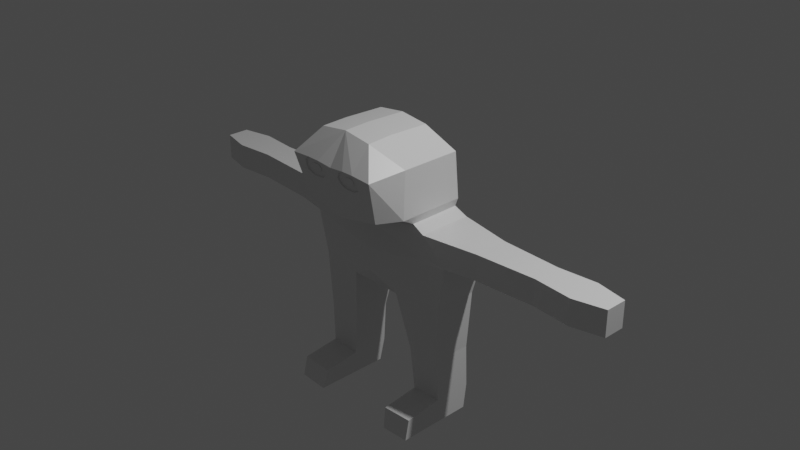 # Source: KatMirroredParented.blend  (saved by Blender 2.80.75; exported with 4.5.12 LTS)
import bpy
from mathutils import Matrix  # noqa: F401  (used for matrix-valued properties, if any)

bpy.ops.wm.read_factory_settings(use_empty=True)
scene = bpy.context.scene
scene.name = 'Scene'

# ---- collections
col_collection = bpy.data.collections.new('Collection'); scene.collection.children.link(col_collection)

# ---- materials (node trees are filled in below, after node groups)
mat_material = bpy.data.materials.new('Material')
mat_material.alpha_threshold = 0.0
mat_material.use_transparent_shadow = False
mat_material.line_color = (0.0, 0.0, 0.0, 1.0)

# ---- material node trees
mat_material.use_nodes = True; mat_material.node_tree.nodes.clear()
_N = mat_material.node_tree.nodes; _L = mat_material.node_tree.links
n0 = _N.new('ShaderNodeOutputMaterial'); n0.name = 'Material Output'; n0.location = (300, 300)
n1 = _N.new('ShaderNodeBsdfPrincipled'); n1.name = 'Principled BSDF'; n1.location = (10, 300)
n1.distribution = 'GGX'
n1.subsurface_method = 'BURLEY'
n1.inputs[2].default_value = 0.4
n1.inputs[3].default_value = 1.45
n1.inputs[27].default_value = (0.0, 0.0, 0.0, 1.0)
n1.inputs[28].default_value = 1.0
_L.new(n1.outputs[0], n0.inputs[0])
n0.is_active_output = True

# ---- world
world_world = bpy.data.worlds.new('World'); scene.world = world_world
world_world.use_nodes = True; world_world.node_tree.nodes.clear()
_N = world_world.node_tree.nodes; _L = world_world.node_tree.links
n0 = _N.new('ShaderNodeOutputWorld'); n0.name = 'World Output'; n0.location = (300, 300)
n1 = _N.new('ShaderNodeBackground'); n1.name = 'Background'; n1.location = (10, 300)
n1.inputs[0].default_value = (0.05088, 0.05088, 0.05088, 1.0)
_L.new(n1.outputs[0], n0.inputs[0])
n0.is_active_output = True
world_world.color = (0.05088, 0.05088, 0.05088)
world_world.use_sun_shadow = False
world_world.sun_shadow_jitter_overblur = 0.0

# ---- cameras
cam_camera = bpy.data.cameras.new('Camera')
cam_camera.clip_end = 100.0
cam_camera.ortho_scale = 7.314

# ---- lights
light_light = bpy.data.lights.new('Light', 'POINT')
light_light.transmission_factor = 0.0
light_light.energy = 1000.0
light_light.shadow_soft_size = 0.1
light_light.shadow_maximum_resolution = 0.006
light_light.use_absolute_resolution = True

# ---- meshes
me_cube = bpy.data.meshes.new('Cube')
me_cube.from_pydata([(2.259, 1.0, 0.6187), (1.007, 1.0, -2.03), (2.259, -1.0, 0.6187), (1.007, -1.0, -2.03), (3.084, 1.064, -0.363), (2.771, 0.8368, -1.967), (3.084, -0.8505, -0.363), (2.771, -0.7699, -1.967), (4.255, 0.6624, 0.5674), (4.255, -0.6413, 0.5674), (4.255, 0.6624, -0.363), (4.255, -0.6413, -0.363), (6.496, 0.5463, 0.5674), (6.496, -0.5041, 0.5674), (6.496, 0.5463, -0.363), (6.496, -0.5041, -0.363), (7.926, 0.6624, 0.5674), (7.926, -0.6413, 0.5674), (7.926, 0.6624, -0.363), (7.926, -0.6413, -0.363), (9.066, 0.4197, 0.5674), (9.066, -0.3775, 0.5674), (9.066, 0.4197, -0.363), (9.066, -0.3775, -0.363), (1.4, 0.7362, -4.158), (1.4, -0.6888, -4.158), (2.672, 0.7362, -4.095), (2.672, -0.6888, -4.095), (1.621, 0.6413, -6.631), (1.621, -0.6483, -6.631), (2.708, 0.6413, -6.567), (2.708, -0.6483, -6.567), (2.048, 0.6406, 2.975), (2.048, -1.579, 2.97), (2.695, -0.6264, -5.671), (2.695, 0.7784, -5.671), (1.058, 0.2618, 3.722), (1.058, -1.264, 3.76), (1.541, -0.6264, -5.735), (1.541, 0.7784, -5.735), (1.821, 0.9192, 0.8835), (1.821, -1.0, 0.8599), (1.98, 0.8736, 1.226), (1.98, -1.579, 1.206), (1.621, -2.165, -6.631), (2.708, -2.165, -6.567), (2.695, -2.007, -5.84), (1.541, -2.007, -5.904), (1.793, -2.858, 2.81), (1.077, -2.194, 3.718), (1.601, -2.43, 1.243), (1.046, -2.874, 2.86), (0.5888, -2.874, 2.856), (0.3701, -2.852, 2.725), (0.2844, -2.812, 2.528), (0.349, -2.775, 2.367), (0.5047, -2.749, 2.251), (0.7181, -2.739, 2.214), (0.9781, -2.742, 2.227), (1.216, -2.766, 2.337), (1.262, -2.808, 2.52), (1.234, -2.848, 2.716), (1.046, -2.821, 2.871), (0.5887, -2.821, 2.867), (0.3699, -2.799, 2.736), (0.2843, -2.759, 2.539), (0.3489, -2.722, 2.379), (0.5046, -2.696, 2.262), (0.718, -2.687, 2.225), (0.978, -2.689, 2.238), (1.216, -2.714, 2.348), (1.262, -2.755, 2.531), (1.234, -2.795, 2.727), (0.8871, -2.755, 2.669), (0.7002, -2.755, 2.667), (0.6108, -2.746, 2.613), (0.5758, -2.729, 2.533), (0.6022, -2.714, 2.467), (0.6658, -2.704, 2.42), (0.753, -2.7, 2.405), (0.8592, -2.701, 2.41), (0.9562, -2.711, 2.455), (0.9751, -2.728, 2.53), (0.9636, -2.744, 2.61), (0.8871, -2.777, 2.664), (0.7002, -2.777, 2.662), (0.6108, -2.768, 2.609), (0.5758, -2.752, 2.528), (0.6022, -2.737, 2.463), (0.6659, -2.726, 2.415), (0.753, -2.723, 2.4), (0.8592, -2.724, 2.405), (0.9563, -2.734, 2.45), (0.9752, -2.75, 2.525), (0.9637, -2.767, 2.605), (-2.259, 1.0, 0.6187), (-1.007, 1.0, -2.03), (-2.259, -1.0, 0.6187), (-1.007, -1.0, -2.03), (0.0, 1.0, 0.3037), (0.0, 0.7965, -2.314), (0.0, -1.16, 0.3037), (0.0, -0.6481, -2.314), (-3.084, 1.064, -0.363), (-2.771, 0.8368, -1.967), (0.0, -1.271, -1.431), (0.0, -1.327, -0.5369), (-3.084, -0.8505, -0.363), (-2.771, -0.7699, -1.967), (0.0, 1.0, -0.363), (0.0, 1.0, -1.224), (-4.255, 0.6624, 0.5674), (-4.255, -0.6413, 0.5674), (-4.255, 0.6624, -0.363), (-4.255, -0.6413, -0.363), (-6.496, 0.5463, 0.5674), (-6.496, -0.5041, 0.5674), (-6.496, 0.5463, -0.363), (-6.496, -0.5041, -0.363), (-7.926, 0.6624, 0.5674), (-7.926, -0.6413, 0.5674), (-7.926, 0.6624, -0.363), (-7.926, -0.6413, -0.363), (-9.066, 0.4197, 0.5674), (-9.066, -0.3775, 0.5674), (-9.066, 0.4197, -0.363), (-9.066, -0.3775, -0.363), (-1.4, 0.7362, -4.158), (-1.4, -0.6888, -4.158), (-2.672, 0.7362, -4.095), (-2.672, -0.6888, -4.095), (-1.621, 0.6413, -6.631), (-1.621, -0.6483, -6.631), (-2.708, 0.6413, -6.567), (-2.708, -0.6483, -6.567), (-2.048, 0.6406, 2.975), (-2.048, -1.579, 2.97), (0.0, 0.6428, 2.958), (0.0, -1.579, 2.953), (-2.695, -0.6264, -5.671), (-2.695, 0.7784, -5.671), (-1.058, 0.2618, 3.722), (-1.058, -1.264, 3.76), (0.0, 0.2429, 3.863), (0.0, -1.264, 3.903), (-1.541, -0.6264, -5.735), (-1.541, 0.7784, -5.735), (0.0, -0.9652, 0.5449), (0.0, 1.0, 0.5449), (-1.821, 0.9192, 0.8835), (-1.821, -1.0, 0.8599), (0.0, -1.0, 0.8875), (-1.98, 0.8736, 1.226), (0.0, 0.9156, 0.9109), (-1.98, -1.579, 1.206), (-1.621, -2.165, -6.631), (-2.708, -2.165, -6.567), (-2.695, -2.007, -5.84), (-1.541, -2.007, -5.904), (-1.793, -2.858, 2.81), (0.0, -2.858, 2.793), (-1.077, -2.194, 3.718), (0.0, -2.194, 3.866), (0.0, -2.43, 0.912), (-1.601, -2.43, 1.243), (-1.046, -2.874, 2.86), (-0.5888, -2.874, 2.856), (-0.3701, -2.852, 2.725), (-0.2844, -2.812, 2.528), (-0.349, -2.775, 2.367), (-0.5047, -2.749, 2.251), (-0.7181, -2.739, 2.214), (-0.9781, -2.742, 2.227), (-1.216, -2.766, 2.337), (-1.262, -2.808, 2.52), (-1.234, -2.848, 2.716), (-1.046, -2.821, 2.871), (-0.5887, -2.821, 2.867), (-0.3699, -2.799, 2.736), (-0.2843, -2.759, 2.539), (-0.3489, -2.722, 2.379), (-0.5046, -2.696, 2.262), (-0.718, -2.687, 2.225), (-0.978, -2.689, 2.238), (-1.216, -2.714, 2.348), (-1.262, -2.755, 2.531), (-1.234, -2.795, 2.727), (-0.8871, -2.755, 2.669), (-0.7002, -2.755, 2.667), (-0.6108, -2.746, 2.613), (-0.5758, -2.729, 2.533), (-0.6022, -2.714, 2.467), (-0.6658, -2.704, 2.42), (-0.753, -2.7, 2.405), (-0.8592, -2.701, 2.41), (-0.9562, -2.711, 2.455), (-0.9751, -2.728, 2.53), (-0.9636, -2.744, 2.61), (-0.8871, -2.777, 2.664), (-0.7002, -2.777, 2.662), (-0.6108, -2.768, 2.609), (-0.5758, -2.752, 2.528), (-0.6022, -2.737, 2.463), (-0.6659, -2.726, 2.415), (-0.753, -2.723, 2.4), (-0.8592, -2.724, 2.405), (-0.9563, -2.734, 2.45), (-0.9752, -2.75, 2.525), (-0.9637, -2.767, 2.605)], [], [(6, 2, 101, 106), (100, 1, 3, 102), (0, 2, 9, 8), (109, 99, 0, 4), (100, 110, 5, 1), (110, 109, 4, 5), (7, 3, 25, 27), (5, 4, 6, 7), (3, 7, 105, 102), (7, 6, 106, 105), (11, 10, 14, 15), (2, 6, 11, 9), (4, 0, 8, 10), (6, 4, 10, 11), (13, 15, 19, 17), (10, 8, 12, 14), (9, 11, 15, 13), (8, 9, 13, 12), (19, 18, 22, 23), (12, 13, 17, 16), (15, 14, 18, 19), (14, 12, 16, 18), (22, 20, 21, 23), (18, 16, 20, 22), (17, 19, 23, 21), (16, 17, 21, 20), (38, 39, 28, 29), (1, 5, 26, 24), (3, 1, 24, 25), (5, 7, 27, 26), (28, 30, 31, 29), (39, 35, 30, 28), (35, 34, 31, 30), (31, 34, 46, 45), (27, 25, 38, 34), (43, 42, 32, 33), (26, 27, 34, 35), (42, 153, 137, 32), (37, 144, 162, 49), (36, 143, 144, 37), (43, 33, 48, 50), (32, 137, 143, 36), (33, 32, 36, 37), (101, 2, 41, 147), (0, 99, 148, 40), (2, 0, 40, 41), (147, 41, 43, 151), (40, 148, 153, 42), (41, 40, 42, 43), (24, 26, 35, 39), (25, 24, 39, 38), (46, 47, 44, 45), (34, 38, 47, 46), (29, 31, 45, 44), (38, 29, 44, 47), (163, 50, 48, 51, 61, 60, 59, 58, 57, 56, 55, 54, 53, 52, 160), (160, 52, 51, 48, 49, 162), (33, 37, 49, 48), (151, 43, 50, 163), (63, 64, 75, 74), (53, 54, 65, 64), (60, 61, 72, 71), (57, 58, 69, 68), (54, 55, 66, 65), (61, 51, 62, 72), (51, 52, 63, 62), (58, 59, 70, 69), (55, 56, 67, 66), (52, 53, 64, 63), (59, 60, 71, 70), (56, 57, 68, 67), (76, 77, 88, 87), (70, 71, 82, 81), (67, 68, 79, 78), (64, 65, 76, 75), (71, 72, 83, 82), (68, 69, 80, 79), (65, 66, 77, 76), (72, 62, 73, 83), (62, 63, 74, 73), (69, 70, 81, 80), (66, 67, 78, 77), (85, 86, 87, 88, 89, 90, 91, 92, 93, 94, 84), (83, 73, 84, 94), (73, 74, 85, 84), (80, 81, 92, 91), (77, 78, 89, 88), (74, 75, 86, 85), (81, 82, 93, 92), (78, 79, 90, 89), (75, 76, 87, 86), (82, 83, 94, 93), (79, 80, 91, 90), (153, 137, 138, 151), (107, 106, 101, 97), (106, 109, 99, 101), (100, 102, 98, 96), (95, 111, 112, 97), (109, 103, 95, 99), (100, 96, 104, 110), (110, 104, 103, 109), (108, 130, 128, 98), (104, 108, 107, 103), (102, 100, 110, 105), (105, 110, 109, 106), (98, 102, 105, 108), (108, 105, 106, 107), (114, 118, 117, 113), (97, 112, 114, 107), (103, 113, 111, 95), (107, 114, 113, 103), (116, 120, 122, 118), (113, 117, 115, 111), (112, 116, 118, 114), (111, 115, 116, 112), (122, 126, 125, 121), (115, 119, 120, 116), (118, 122, 121, 117), (117, 121, 119, 115), (125, 126, 124, 123), (121, 125, 123, 119), (120, 124, 126, 122), (119, 123, 124, 120), (145, 132, 131, 146), (96, 127, 129, 104), (98, 128, 127, 96), (104, 129, 130, 108), (131, 132, 134, 133), (146, 131, 133, 140), (140, 133, 134, 139), (134, 156, 157, 139), (130, 139, 145, 128), (154, 136, 135, 152), (129, 140, 139, 130), (152, 135, 137, 153), (142, 161, 162, 144), (141, 142, 144, 143), (137, 143, 144, 138), (154, 164, 159, 136), (135, 141, 143, 137), (136, 142, 141, 135), (101, 147, 150, 97), (95, 149, 148, 99), (97, 150, 149, 95), (99, 148, 147, 101), (147, 151, 154, 150), (149, 152, 153, 148), (150, 154, 152, 149), (148, 153, 151, 147), (127, 146, 140, 129), (128, 145, 146, 127), (157, 156, 155, 158), (139, 157, 158, 145), (132, 155, 156, 134), (145, 158, 155, 132), (163, 160, 166, 167, 168, 169, 170, 171, 172, 173, 174, 175, 165, 159, 164), (160, 162, 161, 159, 165, 166), (136, 159, 161, 142), (144, 162, 160, 138), (138, 160, 163, 151), (151, 163, 164, 154), (177, 188, 189, 178), (167, 178, 179, 168), (174, 185, 186, 175), (171, 182, 183, 172), (168, 179, 180, 169), (175, 186, 176, 165), (165, 176, 177, 166), (172, 183, 184, 173), (169, 180, 181, 170), (166, 177, 178, 167), (173, 184, 185, 174), (170, 181, 182, 171), (190, 201, 202, 191), (184, 195, 196, 185), (181, 192, 193, 182), (178, 189, 190, 179), (185, 196, 197, 186), (182, 193, 194, 183), (179, 190, 191, 180), (186, 197, 187, 176), (176, 187, 188, 177), (183, 194, 195, 184), (180, 191, 192, 181), (199, 198, 208, 207, 206, 205, 204, 203, 202, 201, 200), (197, 208, 198, 187), (187, 198, 199, 188), (194, 205, 206, 195), (191, 202, 203, 192), (188, 199, 200, 189), (195, 206, 207, 196), (192, 203, 204, 193), (189, 200, 201, 190), (196, 207, 208, 197), (193, 204, 205, 194)])
_uv = me_cube.uv_layers.new(name='UVMap')
_uv.uv.foreach_set('vector', [0.5417, 0.25, 0.625, 0.25, 0.625, 0.5, 0.5417, 0.5, 0.375, 0.75, 0.625, 0.75, 0.625, 1.0, 0.375, 1.0, 0.375, 0.0, 0.375, 0.25, 0.375, 0.25, 0.375, 0.0, 0.7917, 0.5, 0.875, 0.5, 0.875, 0.75, 0.7917, 0.75, 0.625, 0.5, 0.7083, 0.5, 0.7083, 0.75, 0.625, 0.75, 0.7083, 0.5, 0.7917, 0.5, 0.7917, 0.75, 0.7083, 0.75, 0.4583, 0.25, 0.375, 0.25, 0.375, 0.25, 0.4583, 0.25, 0.2083, 0.5, 0.2917, 0.5, 0.2917, 0.75, 0.2083, 0.75, 0.375, 0.25, 0.4583, 0.25, 0.4583, 0.5, 0.375, 0.5, 0.4583, 0.25, 0.5417, 0.25, 0.5417, 0.5, 0.4583, 0.5, 0.2917, 0.75, 0.2917, 0.5, 0.2917, 0.5, 0.2917, 0.75, 0.625, 0.25, 0.5417, 0.25, 0.5417, 0.25, 0.625, 0.25, 0.7917, 0.75, 0.875, 0.75, 0.875, 0.75, 0.7917, 0.75, 0.2917, 0.75, 0.2917, 0.5, 0.2917, 0.5, 0.2917, 0.75, 0.625, 0.25, 0.5417, 0.25, 0.5417, 0.25, 0.625, 0.25, 0.7917, 0.75, 0.875, 0.75, 0.875, 0.75, 0.7917, 0.75, 0.625, 0.25, 0.5417, 0.25, 0.5417, 0.25, 0.625, 0.25, 0.375, 0.0, 0.375, 0.25, 0.375, 0.25, 0.375, 0.0, 0.2917, 0.75, 0.2917, 0.5, 0.2917, 0.5, 0.2917, 0.75, 0.375, 0.0, 0.375, 0.25, 0.375, 0.25, 0.375, 0.0, 0.2917, 0.75, 0.2917, 0.5, 0.2917, 0.5, 0.2917, 0.75, 0.7917, 0.75, 0.875, 0.75, 0.875, 0.75, 0.7917, 0.75, 0.2917, 0.5, 0.375, 0.5, 0.375, 0.75, 0.2917, 0.75, 0.7917, 0.75, 0.875, 0.75, 0.875, 0.75, 0.7917, 0.75, 0.625, 0.25, 0.5417, 0.25, 0.5417, 0.25, 0.625, 0.25, 0.375, 0.0, 0.375, 0.25, 0.375, 0.25, 0.375, 0.0, 0.625, 1.0, 0.625, 0.75, 0.625, 0.75, 0.625, 1.0, 0.625, 0.75, 0.7083, 0.75, 0.7083, 0.75, 0.625, 0.75, 0.625, 1.0, 0.625, 0.75, 0.625, 0.75, 0.625, 1.0, 0.2083, 0.5, 0.2083, 0.75, 0.2083, 0.75, 0.2083, 0.5, 0.125, 0.5, 0.2083, 0.5, 0.2083, 0.75, 0.125, 0.75, 0.625, 0.75, 0.7083, 0.75, 0.7083, 0.75, 0.625, 0.75, 0.2083, 0.5, 0.2083, 0.75, 0.2083, 0.75, 0.2083, 0.5, 0.2083, 0.75, 0.2083, 0.75, 0.2083, 0.75, 0.2083, 0.75, 0.4583, 0.25, 0.375, 0.25, 0.375, 0.25, 0.4583, 0.25, 0.375, 0.25, 0.375, 0.0, 0.375, 0.0, 0.375, 0.25, 0.2083, 0.5, 0.2083, 0.75, 0.2083, 0.75, 0.2083, 0.5, 0.875, 0.75, 0.875, 0.5, 0.875, 0.5, 0.875, 0.75, 0.375, 0.25, 0.625, 0.25, 0.625, 0.25, 0.375, 0.25, 0.375, 0.0, 0.625, 0.0, 0.625, 0.25, 0.375, 0.25, 0.375, 0.25, 0.375, 0.25, 0.375, 0.25, 0.375, 0.25, 0.875, 0.75, 0.875, 0.5, 0.875, 0.5, 0.875, 0.75, 0.375, 0.25, 0.375, 0.0, 0.375, 0.0, 0.375, 0.25, 0.625, 0.5, 0.625, 0.25, 0.625, 0.25, 0.625, 0.5, 0.875, 0.75, 0.875, 0.5, 0.875, 0.5, 0.875, 0.75, 0.375, 0.25, 0.375, 0.0, 0.375, 0.0, 0.375, 0.25, 0.625, 0.5, 0.625, 0.25, 0.625, 0.25, 0.625, 0.5, 0.875, 0.75, 0.875, 0.5, 0.875, 0.5, 0.875, 0.75, 0.375, 0.25, 0.375, 0.0, 0.375, 0.0, 0.375, 0.25, 0.625, 0.75, 0.7083, 0.75, 0.7083, 0.75, 0.625, 0.75, 0.625, 1.0, 0.625, 0.75, 0.625, 0.75, 0.625, 1.0, 0.4583, 0.25, 0.375, 0.25, 0.375, 0.25, 0.4583, 0.25, 0.4583, 0.25, 0.375, 0.25, 0.375, 0.25, 0.4583, 0.25, 0.125, 0.75, 0.2083, 0.75, 0.2083, 0.75, 0.125, 0.75, 0.625, 1.0, 0.625, 1.0, 0.625, 1.0, 0.625, 1.0, 0.625, 0.5, 0.625, 0.25, 0.625, 0.25, 0.625, 0.3716, 0.625, 0.3505, 0.625, 0.346, 0.625, 0.3497, 0.625, 0.3752, 0.625, 0.404, 0.625, 0.4278, 0.625, 0.4454, 0.625, 0.453, 0.625, 0.4443, 0.625, 0.4211, 0.625, 0.5, 0.625, 0.5, 0.625, 0.4211, 0.625, 0.3716, 0.625, 0.25, 0.625, 0.25, 0.625, 0.5, 0.375, 0.25, 0.375, 0.25, 0.375, 0.25, 0.375, 0.25, 0.625, 0.5, 0.625, 0.25, 0.625, 0.25, 0.625, 0.5, 0.625, 0.4211, 0.625, 0.4443, 0.625, 0.4443, 0.625, 0.4211, 0.625, 0.4443, 0.625, 0.453, 0.625, 0.453, 0.625, 0.4443, 0.625, 0.346, 0.625, 0.3505, 0.625, 0.3505, 0.625, 0.346, 0.625, 0.404, 0.625, 0.3752, 0.625, 0.3752, 0.625, 0.404, 0.625, 0.453, 0.625, 0.4454, 0.625, 0.4454, 0.625, 0.453, 0.625, 0.3505, 0.625, 0.3716, 0.625, 0.3716, 0.625, 0.3505, 0.625, 0.3716, 0.625, 0.4211, 0.625, 0.4211, 0.625, 0.3716, 0.625, 0.3752, 0.625, 0.3497, 0.625, 0.3497, 0.625, 0.3752, 0.625, 0.4454, 0.625, 0.4278, 0.625, 0.4278, 0.625, 0.4454, 0.625, 0.4211, 0.625, 0.4443, 0.625, 0.4443, 0.625, 0.4211, 0.625, 0.3497, 0.625, 0.346, 0.625, 0.346, 0.625, 0.3497, 0.625, 0.4278, 0.625, 0.404, 0.625, 0.404, 0.625, 0.4278, 0.625, 0.453, 0.625, 0.4454, 0.625, 0.4454, 0.625, 0.453, 0.625, 0.3497, 0.625, 0.346, 0.625, 0.346, 0.625, 0.3497, 0.625, 0.4278, 0.625, 0.404, 0.625, 0.404, 0.625, 0.4278, 0.625, 0.4443, 0.625, 0.453, 0.625, 0.453, 0.625, 0.4443, 0.625, 0.346, 0.625, 0.3505, 0.625, 0.3505, 0.625, 0.346, 0.625, 0.404, 0.625, 0.3752, 0.625, 0.3752, 0.625, 0.404, 0.625, 0.453, 0.625, 0.4454, 0.625, 0.4454, 0.625, 0.453, 0.625, 0.3505, 0.625, 0.3716, 0.625, 0.3716, 0.625, 0.3505, 0.625, 0.3716, 0.625, 0.4211, 0.625, 0.4211, 0.625, 0.3716, 0.625, 0.3752, 0.625, 0.3497, 0.625, 0.3497, 0.625, 0.3752, 0.625, 0.4454, 0.625, 0.4278, 0.625, 0.4278, 0.625, 0.4454, 0.625, 0.4211, 0.625, 0.4443, 0.625, 0.453, 0.625, 0.4454, 0.625, 0.4278, 0.625, 0.404, 0.625, 0.3752, 0.625, 0.3497, 0.625, 0.346, 0.625, 0.3505, 0.625, 0.3716, 0.625, 0.3505, 0.625, 0.3716, 0.625, 0.3716, 0.625, 0.3505, 0.625, 0.3716, 0.625, 0.4211, 0.625, 0.4211, 0.625, 0.3716, 0.625, 0.3752, 0.625, 0.3497, 0.625, 0.3497, 0.625, 0.3752, 0.625, 0.4454, 0.625, 0.4278, 0.625, 0.4278, 0.625, 0.4454, 0.625, 0.4211, 0.625, 0.4443, 0.625, 0.4443, 0.625, 0.4211, 0.625, 0.3497, 0.625, 0.346, 0.625, 0.346, 0.625, 0.3497, 0.625, 0.4278, 0.625, 0.404, 0.625, 0.404, 0.625, 0.4278, 0.625, 0.4443, 0.625, 0.453, 0.625, 0.453, 0.625, 0.4443, 0.625, 0.346, 0.625, 0.3505, 0.625, 0.3505, 0.625, 0.346, 0.625, 0.404, 0.625, 0.3752, 0.625, 0.3752, 0.625, 0.404, 0.625, 0.75, 0.625, 0.75, 0.625, 0.5, 0.625, 0.5, 0.5417, 0.25, 0.5417, 0.5, 0.625, 0.5, 0.625, 0.25, 0.5417, 0.5, 0.5417, 0.75, 0.625, 0.75, 0.625, 0.5, 0.375, 0.75, 0.375, 1.0, 0.625, 1.0, 0.625, 0.75, 0.375, 0.0, 0.375, 0.0, 0.375, 0.25, 0.375, 0.25, 0.7917, 0.5, 0.7917, 0.75, 0.875, 0.75, 0.875, 0.5, 0.625, 0.5, 0.625, 0.75, 0.7083, 0.75, 0.7083, 0.5, 0.7083, 0.5, 0.7083, 0.75, 0.7917, 0.75, 0.7917, 0.5, 0.4583, 0.25, 0.4583, 0.25, 0.375, 0.25, 0.375, 0.25, 0.2083, 0.5, 0.2083, 0.75, 0.2917, 0.75, 0.2917, 0.5, 0.375, 0.5, 0.375, 0.75, 0.4583, 0.75, 0.4583, 0.5, 0.4583, 0.5, 0.4583, 0.75, 0.5417, 0.75, 0.5417, 0.5, 0.375, 0.25, 0.375, 0.5, 0.4583, 0.5, 0.4583, 0.25, 0.4583, 0.25, 0.4583, 0.5, 0.5417, 0.5, 0.5417, 0.25, 0.2917, 0.75, 0.2917, 0.75, 0.2917, 0.5, 0.2917, 0.5, 0.625, 0.25, 0.625, 0.25, 0.5417, 0.25, 0.5417, 0.25, 0.7917, 0.75, 0.7917, 0.75, 0.875, 0.75, 0.875, 0.75, 0.2917, 0.75, 0.2917, 0.75, 0.2917, 0.5, 0.2917, 0.5, 0.625, 0.25, 0.625, 0.25, 0.5417, 0.25, 0.5417, 0.25, 0.7917, 0.75, 0.7917, 0.75, 0.875, 0.75, 0.875, 0.75, 0.625, 0.25, 0.625, 0.25, 0.5417, 0.25, 0.5417, 0.25, 0.375, 0.0, 0.375, 0.0, 0.375, 0.25, 0.375, 0.25, 0.2917, 0.75, 0.2917, 0.75, 0.2917, 0.5, 0.2917, 0.5, 0.375, 0.0, 0.375, 0.0, 0.375, 0.25, 0.375, 0.25, 0.2917, 0.75, 0.2917, 0.75, 0.2917, 0.5, 0.2917, 0.5, 0.7917, 0.75, 0.7917, 0.75, 0.875, 0.75, 0.875, 0.75, 0.2917, 0.5, 0.2917, 0.75, 0.375, 0.75, 0.375, 0.5, 0.7917, 0.75, 0.7917, 0.75, 0.875, 0.75, 0.875, 0.75, 0.625, 0.25, 0.625, 0.25, 0.5417, 0.25, 0.5417, 0.25, 0.375, 0.0, 0.375, 0.0, 0.375, 0.25, 0.375, 0.25, 0.625, 1.0, 0.625, 1.0, 0.625, 0.75, 0.625, 0.75, 0.625, 0.75, 0.625, 0.75, 0.7083, 0.75, 0.7083, 0.75, 0.625, 1.0, 0.625, 1.0, 0.625, 0.75, 0.625, 0.75, 0.2083, 0.5, 0.2083, 0.5, 0.2083, 0.75, 0.2083, 0.75, 0.125, 0.5, 0.125, 0.75, 0.2083, 0.75, 0.2083, 0.5, 0.625, 0.75, 0.625, 0.75, 0.7083, 0.75, 0.7083, 0.75, 0.2083, 0.5, 0.2083, 0.5, 0.2083, 0.75, 0.2083, 0.75, 0.2083, 0.75, 0.2083, 0.75, 0.2083, 0.75, 0.2083, 0.75, 0.4583, 0.25, 0.4583, 0.25, 0.375, 0.25, 0.375, 0.25, 0.375, 0.25, 0.375, 0.25, 0.375, 0.0, 0.375, 0.0, 0.2083, 0.5, 0.2083, 0.5, 0.2083, 0.75, 0.2083, 0.75, 0.875, 0.75, 0.875, 0.75, 0.875, 0.5, 0.875, 0.5, 0.375, 0.25, 0.375, 0.25, 0.625, 0.25, 0.625, 0.25, 0.375, 0.0, 0.375, 0.25, 0.625, 0.25, 0.625, 0.0, 0.625, 0.75, 0.625, 0.75, 0.625, 0.5, 0.625, 0.5, 0.375, 0.25, 0.375, 0.25, 0.375, 0.25, 0.375, 0.25, 0.875, 0.75, 0.875, 0.75, 0.875, 0.5, 0.875, 0.5, 0.375, 0.25, 0.375, 0.25, 0.375, 0.0, 0.375, 0.0, 0.625, 0.5, 0.625, 0.5, 0.625, 0.25, 0.625, 0.25, 0.875, 0.75, 0.875, 0.75, 0.875, 0.5, 0.875, 0.5, 0.375, 0.25, 0.375, 0.25, 0.375, 0.0, 0.375, 0.0, 0.625, 0.75, 0.625, 0.75, 0.625, 0.5, 0.625, 0.5, 0.625, 0.5, 0.625, 0.5, 0.625, 0.25, 0.625, 0.25, 0.875, 0.75, 0.875, 0.75, 0.875, 0.5, 0.875, 0.5, 0.375, 0.25, 0.375, 0.25, 0.375, 0.0, 0.375, 0.0, 0.625, 0.75, 0.625, 0.75, 0.625, 0.5, 0.625, 0.5, 0.625, 0.75, 0.625, 0.75, 0.7083, 0.75, 0.7083, 0.75, 0.625, 1.0, 0.625, 1.0, 0.625, 0.75, 0.625, 0.75, 0.4583, 0.25, 0.4583, 0.25, 0.375, 0.25, 0.375, 0.25, 0.4583, 0.25, 0.4583, 0.25, 0.375, 0.25, 0.375, 0.25, 0.125, 0.75, 0.125, 0.75, 0.2083, 0.75, 0.2083, 0.75, 0.625, 1.0, 0.625, 1.0, 0.625, 1.0, 0.625, 1.0, 0.625, 0.5, 0.625, 0.5, 0.625, 0.4211, 0.625, 0.4443, 0.625, 0.453, 0.625, 0.4454, 0.625, 0.4278, 0.625, 0.404, 0.625, 0.3752, 0.625, 0.3497, 0.625, 0.346, 0.625, 0.3505, 0.625, 0.3716, 0.625, 0.25, 0.625, 0.25, 0.625, 0.5, 0.625, 0.5, 0.625, 0.25, 0.625, 0.25, 0.625, 0.3716, 0.625, 0.4211, 0.375, 0.25, 0.375, 0.25, 0.375, 0.25, 0.375, 0.25, 0.625, 0.5, 0.625, 0.5, 0.625, 0.5, 0.625, 0.5, 0.625, 0.5, 0.625, 0.5, 0.625, 0.5, 0.625, 0.5, 0.625, 0.5, 0.625, 0.5, 0.625, 0.25, 0.625, 0.25, 0.625, 0.4211, 0.625, 0.4211, 0.625, 0.4443, 0.625, 0.4443, 0.625, 0.4443, 0.625, 0.4443, 0.625, 0.453, 0.625, 0.453, 0.625, 0.346, 0.625, 0.346, 0.625, 0.3505, 0.625, 0.3505, 0.625, 0.404, 0.625, 0.404, 0.625, 0.3752, 0.625, 0.3752, 0.625, 0.453, 0.625, 0.453, 0.625, 0.4454, 0.625, 0.4454, 0.625, 0.3505, 0.625, 0.3505, 0.625, 0.3716, 0.625, 0.3716, 0.625, 0.3716, 0.625, 0.3716, 0.625, 0.4211, 0.625, 0.4211, 0.625, 0.3752, 0.625, 0.3752, 0.625, 0.3497, 0.625, 0.3497, 0.625, 0.4454, 0.625, 0.4454, 0.625, 0.4278, 0.625, 0.4278, 0.625, 0.4211, 0.625, 0.4211, 0.625, 0.4443, 0.625, 0.4443, 0.625, 0.3497, 0.625, 0.3497, 0.625, 0.346, 0.625, 0.346, 0.625, 0.4278, 0.625, 0.4278, 0.625, 0.404, 0.625, 0.404, 0.625, 0.453, 0.625, 0.453, 0.625, 0.4454, 0.625, 0.4454, 0.625, 0.3497, 0.625, 0.3497, 0.625, 0.346, 0.625, 0.346, 0.625, 0.4278, 0.625, 0.4278, 0.625, 0.404, 0.625, 0.404, 0.625, 0.4443, 0.625, 0.4443, 0.625, 0.453, 0.625, 0.453, 0.625, 0.346, 0.625, 0.346, 0.625, 0.3505, 0.625, 0.3505, 0.625, 0.404, 0.625, 0.404, 0.625, 0.3752, 0.625, 0.3752, 0.625, 0.453, 0.625, 0.453, 0.625, 0.4454, 0.625, 0.4454, 0.625, 0.3505, 0.625, 0.3505, 0.625, 0.3716, 0.625, 0.3716, 0.625, 0.3716, 0.625, 0.3716, 0.625, 0.4211, 0.625, 0.4211, 0.625, 0.3752, 0.625, 0.3752, 0.625, 0.3497, 0.625, 0.3497, 0.625, 0.4454, 0.625, 0.4454, 0.625, 0.4278, 0.625, 0.4278, 0.625, 0.4211, 0.625, 0.3716, 0.625, 0.3505, 0.625, 0.346, 0.625, 0.3497, 0.625, 0.3752, 0.625, 0.404, 0.625, 0.4278, 0.625, 0.4454, 0.625, 0.453, 0.625, 0.4443, 0.625, 0.3505, 0.625, 0.3505, 0.625, 0.3716, 0.625, 0.3716, 0.625, 0.3716, 0.625, 0.3716, 0.625, 0.4211, 0.625, 0.4211, 0.625, 0.3752, 0.625, 0.3752, 0.625, 0.3497, 0.625, 0.3497, 0.625, 0.4454, 0.625, 0.4454, 0.625, 0.4278, 0.625, 0.4278, 0.625, 0.4211, 0.625, 0.4211, 0.625, 0.4443, 0.625, 0.4443, 0.625, 0.3497, 0.625, 0.3497, 0.625, 0.346, 0.625, 0.346, 0.625, 0.4278, 0.625, 0.4278, 0.625, 0.404, 0.625, 0.404, 0.625, 0.4443, 0.625, 0.4443, 0.625, 0.453, 0.625, 0.453, 0.625, 0.346, 0.625, 0.346, 0.625, 0.3505, 0.625, 0.3505, 0.625, 0.404, 0.625, 0.404, 0.625, 0.3752, 0.625, 0.3752])
me_cube.materials.append(mat_material)
me_cube.use_remesh_preserve_volume = False
me_cube.use_remesh_preserve_attributes = False
me_cube.use_mirror_vertex_groups = False
me_cube.update()
arm_armature = bpy.data.armatures.new('Armature')  # bones are not reproduced

# ---- objects
ob_cube = bpy.data.objects.new('Cube', me_cube)
ob_light = bpy.data.objects.new('Light', light_light)
ob_camera = bpy.data.objects.new('Camera', cam_camera)
ob_empty = bpy.data.objects.new('Empty', None)
ob_armature = bpy.data.objects.new('Armature', arm_armature)

# ---- transforms, parenting, visibility, modifiers, constraints
ob_cube.parent = ob_armature
ob_cube.matrix_parent_inverse = Matrix(((1.529, -0.0, 0.0, 0.02787), (-0.0, 1.529, -0.0, -1.367e-07), (0.0, -0.0, 1.529, 1.017), (-0.0, 0.0, -0.0, 1.0)))
ob_cube.location = (-0.03, 0.0, -0.03)
ob_cube.scale = (0.3, 0.3, 0.3)
ob_cube.lock_rotations_4d = False
ob_cube.empty_display_type = 'ARROWS'
ob_cube.lineart.crease_threshold = 0.0
_vg = ob_cube.vertex_groups.new(name='Bone')
for _i, _w in zip([1, 3, 96, 98, 100, 102, 105, 110], [0.06688, 0.07336, 0.06809, 0.07413, 0.7098, 0.7547, 0.08848, 0.05359]): _vg.add([_i], _w, 'REPLACE')
_vg = ob_cube.vertex_groups.new(name='Bone.011')
for _i, _w in zip([3, 98, 99, 101, 105, 106, 109, 110, 147, 148], [0.0002101, 0.0003889, 0.1871, 0.1396, 0.1472, 0.6017, 0.6633, 0.1096, 0.06547, 0.09998]): _vg.add([_i], _w, 'REPLACE')
_vg = ob_cube.vertex_groups.new(name='Bone.001')
for _i, _w in zip([2, 32, 40, 41, 42, 43, 97, 99, 101, 105, 106, 109, 135, 137, 147, 148, 149, 150, 151, 152, 153, 154, 163], [0.02017, 0.01531, 0.09625, 0.08144, 0.09694, 0.0166, 0.02134, 0.5955, 0.6041, 0.01595, 0.1347, 0.1151, 0.01689, 0.0489, 0.5275, 0.6272, 0.09703, 0.08223, 0.1704, 0.09769, 0.4858, 0.01839, 0.01986]): _vg.add([_i], _w, 'REPLACE')
_vg = ob_cube.vertex_groups.new(name='Bone.002')
for _i, _w in zip([0, 2, 32, 33, 36, 37, 40, 41, 42, 43, 48, 49, 50, 51, 52, 53, 54, 55, 56, 57, 58, 59, 60, 61, 62, 63, 64, 65, 66, 67, 68, 69, 70, 71, 72, 73, 74, 75, 76, 77, 78, 79, 80, 81, 82, 83, 84, 85, 86, 87, 88, 89, 90, 91, 92, 93, 94, 95, 97, 99, 101, 106, 135, 136, 137, 138, 141, 142, 143, 144, 147, 148, 149, 150, 151, 152, 153, 154, 159, 160, 161, 162, 163, 164, 165, 166, 167, 168, 169, 170, 171, 172, 173, 174, 175, 176, 177, 178, 179, 180, 181, 182, 183, 184, 185, 186, 187, 188, 189, 190, 191, 192, 193, 194, 195, 196, 197, 198, 199, 200, 201, 202, 203, 204, 205, 206, 207, 208], [0.05032, 0.1007, 0.7923, 0.9031, 0.9135, 0.9711, 0.1537, 0.2803, 0.2769, 0.64, 0.9341, 0.9753, 0.8224, 0.9583, 0.9669, 0.9664, 0.9612, 0.9545, 0.9469, 0.9405, 0.9344, 0.9322, 0.9384, 0.9472, 0.9571, 0.9655, 0.9651, 0.9606, 0.955, 0.9484, 0.9427, 0.937, 0.9348, 0.9401, 0.9476, 0.9546, 0.958, 0.9579, 0.956, 0.9535, 0.9508, 0.9487, 0.9467, 0.9461, 0.9482, 0.9511, 0.9541, 0.9572, 0.9572, 0.9556, 0.9536, 0.9513, 0.9494, 0.9475, 0.947, 0.9488, 0.9513, 0.05104, 0.1013, 0.1155, 0.1534, 0.01965, 0.7885, 0.8991, 0.9108, 0.9909, 0.9113, 0.9684, 0.9644, 0.9973, 0.3255, 0.1963, 0.1544, 0.2797, 0.7723, 0.2768, 0.4622, 0.635, 0.9325, 0.9725, 0.9709, 0.9935, 0.9104, 0.8191, 0.9532, 0.9646, 0.9651, 0.9606, 0.9538, 0.946, 0.9394, 0.9332, 0.9309, 0.9363, 0.9439, 0.9525, 0.9632, 0.9637, 0.9598, 0.9541, 0.9474, 0.9414, 0.9356, 0.9332, 0.9379, 0.9444, 0.9516, 0.9557, 0.956, 0.9543, 0.9519, 0.9492, 0.9469, 0.9449, 0.9441, 0.9459, 0.9483, 0.9512, 0.9549, 0.9553, 0.9539, 0.9519, 0.9495, 0.9475, 0.9458, 0.9449, 0.9464, 0.9485]): _vg.add([_i], _w, 'REPLACE')
_vg = ob_cube.vertex_groups.new(name='Bone.003')
for _i, _w in zip([0, 2, 4, 5, 6, 7, 8, 9, 10, 11, 32, 33, 36, 40, 41, 42, 43, 48, 50, 51, 57, 58, 59, 60, 61, 62, 68, 69, 70, 71, 72, 73, 79, 80, 81, 82, 83, 84, 90, 91, 92, 93, 94, 99, 101, 147, 148], [0.8335, 0.793, 0.7728, 0.03422, 0.7911, 0.03138, 0.03751, 0.01792, 0.06328, 0.07284, 0.1565, 0.07742, 0.05823, 0.6848, 0.5821, 0.5699, 0.298, 0.05124, 0.1334, 0.001947, 0.00683, 0.01993, 0.03045, 0.0274, 0.01882, 0.002716, 0.005388, 0.01752, 0.02702, 0.02413, 0.01688, 0.0009595, 0.002005, 0.006384, 0.009496, 0.008464, 0.005841, 0.001245, 0.001491, 0.005587, 0.008354, 0.007443, 0.005179, 0.00627, 0.01222, 0.01106, 0.002183]): _vg.add([_i], _w, 'REPLACE')
_vg = ob_cube.vertex_groups.new(name='Bone.004')
for _i, _w in zip([0, 2, 4, 6, 8, 9, 10, 11, 12, 14, 15, 40], [0.04248, 0.02958, 0.1062, 0.1028, 0.92, 0.934, 0.893, 0.8854, 0.002839, 0.003723, 0.000612, 0.0007459]): _vg.add([_i], _w, 'REPLACE')
_vg = ob_cube.vertex_groups.new(name='Bone.005')
for _i, _w in zip([8, 9, 10, 11, 12, 13, 14, 15, 16, 17, 18, 19, 20, 21, 22, 23], [0.007688, 0.0009641, 0.0177, 0.0153, 0.9407, 0.9611, 0.9569, 0.9411, 0.2144, 0.7791, 0.7886, 0.1937, 0.033, 0.07517, 0.07801, 0.02229]): _vg.add([_i], _w, 'REPLACE')
_vg = ob_cube.vertex_groups.new(name='Bone.006')
for _i, _w in zip([12, 15, 16, 17, 18, 19, 20, 21, 22, 23], [0.01273, 0.01275, 0.7834, 0.2189, 0.2092, 0.8044, 0.9582, 0.9246, 0.9217, 0.9636]): _vg.add([_i], _w, 'REPLACE')
_vg = ob_cube.vertex_groups.new(name='Bone.007')
for _i, _w in zip([95, 97, 99, 101, 103, 104, 107, 108, 111, 112, 113, 114, 135, 136, 141, 147, 148, 149, 150, 152, 154, 159, 164, 165, 171, 172, 173, 174, 175, 176, 182, 183, 184, 185, 186, 187, 192, 193, 194, 195, 196, 197, 198, 203, 204, 205, 206, 207, 208], [0.8324, 0.7926, 0.006107, 0.0119, 0.7805, 0.07738, 0.7983, 0.07617, 0.04128, 0.02092, 0.06086, 0.0702, 0.1591, 0.08042, 0.05986, 0.01086, 0.001987, 0.6831, 0.5819, 0.569, 0.3017, 0.05173, 0.1359, 0.0114, 0.00883, 0.02178, 0.0321, 0.03041, 0.02441, 0.01123, 0.007598, 0.01962, 0.02907, 0.02745, 0.02243, 0.006207, 0.001153, 0.005066, 0.009374, 0.01289, 0.01242, 0.01057, 0.00624, 0.001239, 0.004738, 0.008624, 0.01188, 0.01141, 0.009934]): _vg.add([_i], _w, 'REPLACE')
_vg = ob_cube.vertex_groups.new(name='Bone.008')
for _i, _w in zip([95, 97, 103, 107, 111, 112, 113, 114, 115, 116, 117, 149], [0.04302, 0.02926, 0.1049, 0.1014, 0.9169, 0.9311, 0.8979, 0.8906, 0.005028, 0.001982, 0.001758, 0.001264]): _vg.add([_i], _w, 'REPLACE')
_vg = ob_cube.vertex_groups.new(name='Bone.009')
for _i, _w in zip([111, 112, 113, 114, 115, 116, 117, 118, 119, 120, 121, 122, 123, 124, 125, 126], [0.009865, 0.003233, 0.01467, 0.01245, 0.9379, 0.9595, 0.9583, 0.9441, 0.2071, 0.7869, 0.7818, 0.2009, 0.02979, 0.07419, 0.07887, 0.02542]): _vg.add([_i], _w, 'REPLACE')
_vg = ob_cube.vertex_groups.new(name='Bone.010')
for _i, _w in zip([115, 118, 119, 120, 121, 122, 123, 124, 125, 126], [0.01606, 0.009268, 0.7907, 0.2111, 0.216, 0.7972, 0.9598, 0.9256, 0.9209, 0.9621]): _vg.add([_i], _w, 'REPLACE')
_vg = ob_cube.vertex_groups.new(name='Bone.012')
for _i, _w in zip([1, 3, 96, 98, 99, 100, 101, 102, 103, 104, 105, 106, 107, 108, 109, 110, 127, 128, 129, 130], [0.1023, 0.1071, 0.8308, 0.7984, 0.02443, 0.1683, 0.0107, 0.1358, 0.09048, 0.8487, 0.5904, 0.1345, 0.07422, 0.852, 0.1316, 0.7359, 0.04813, 0.04286, 0.04261, 0.04]): _vg.add([_i], _w, 'REPLACE')
_vg = ob_cube.vertex_groups.new(name='Bone.013')
for _i, _w in zip([96, 98, 104, 108, 127, 128, 129, 130, 139, 140, 145, 146], [0.05133, 0.05358, 0.05194, 0.0519, 0.8834, 0.8876, 0.8888, 0.8918, 0.05112, 0.08102, 0.0556, 0.08306]): _vg.add([_i], _w, 'REPLACE')
_vg = ob_cube.vertex_groups.new(name='Bone.014')
for _i, _w in zip([127, 129, 131, 132, 133, 134, 139, 140, 145, 146], [0.04275, 0.03914, 0.4952, 0.01273, 0.4976, 0.004621, 0.0385, 0.769, 0.04809, 0.7621]): _vg.add([_i], _w, 'REPLACE')
_vg = ob_cube.vertex_groups.new(name='Bone.018')
for _i, _w in zip([128, 130, 131, 132, 133, 134, 139, 140, 145, 146, 155, 156, 157, 158], [0.05245, 0.05163, 0.492, 0.9616, 0.4902, 0.9671, 0.9017, 0.1453, 0.892, 0.1497, 0.9963, 0.9956, 0.9912, 0.9877]): _vg.add([_i], _w, 'REPLACE')
_vg = ob_cube.vertex_groups.new(name='Bone.015')
for _i, _w in zip([1, 3, 4, 5, 6, 7, 24, 25, 26, 27, 100, 102, 105, 106, 110], [0.703, 0.6653, 0.05106, 0.4812, 0.03477, 0.4826, 0.03536, 0.0295, 0.001613, 0.0001633, 0.0843, 0.06927, 0.1114, 0.001788, 0.06103]): _vg.add([_i], _w, 'REPLACE')
_vg = ob_cube.vertex_groups.new(name='Bone.016')
for _i, _w in zip([1, 3, 4, 5, 6, 7, 24, 25, 26, 27, 34, 35, 38, 39], [0.09834, 0.1087, 0.04875, 0.4674, 0.03179, 0.469, 0.8814, 0.8858, 0.9145, 0.9168, 0.0415, 0.08021, 0.05403, 0.08563]): _vg.add([_i], _w, 'REPLACE')
_vg = ob_cube.vertex_groups.new(name='Bone.017')
for _i, _w in zip([24, 26, 28, 29, 30, 31, 34, 35, 38, 39], [0.04714, 0.03516, 0.4943, 0.02039, 0.4983, 0.003784, 0.02787, 0.7749, 0.04504, 0.7546]): _vg.add([_i], _w, 'REPLACE')
_vg = ob_cube.vertex_groups.new(name='Bone.019')
for _i, _w in zip([25, 27, 28, 29, 30, 31, 34, 35, 38, 39, 44, 45, 46, 47], [0.05608, 0.04855, 0.4918, 0.9571, 0.49, 0.9682, 0.9138, 0.1421, 0.8954, 0.1548, 0.9955, 0.996, 0.9929, 0.9874]): _vg.add([_i], _w, 'REPLACE')
_m = ob_cube.modifiers.new('Armature', 'ARMATURE')
_m.object = ob_armature
ob_light.location = (4.076, 1.005, 5.904)
ob_light.rotation_euler = (0.6503, 0.05522, 1.866)
ob_light.lock_rotations_4d = False
ob_light.empty_display_type = 'ARROWS'
ob_light.color = (0.0, 0.0, 0.0, 0.0)
ob_light.lineart.crease_threshold = 0.0
ob_camera.location = (7.359, -6.926, 4.958)
ob_camera.rotation_euler = (1.109, 0.0, 0.8149)
ob_camera.lock_rotations_4d = False
ob_camera.empty_display_type = 'ARROWS'
ob_camera.color = (0.0, 0.0, 0.0, 0.0)
ob_camera.display_type = 'WIRE'
ob_camera.lineart.crease_threshold = 0.0
ob_empty.location = (0.0, 0.0, 0.0)
ob_empty.rotation_euler = (1.571, -0.0, -0.0)
ob_empty.empty_display_type = 'IMAGE'
ob_empty.empty_display_size = 5.0
ob_empty.lineart.crease_threshold = 0.0
ob_armature.location = (-0.01823, 8.94e-08, -0.6654)
ob_armature.scale = (0.6541, 0.6541, 0.6541)
ob_armature.lineart.crease_threshold = 0.0

# ---- collection membership
col_collection.objects.link(ob_cube)
col_collection.objects.link(ob_light)
col_collection.objects.link(ob_camera)
col_collection.objects.link(ob_empty)
col_collection.objects.link(ob_armature)

# ---- scene / render settings (as saved in the file)
scene.camera = ob_camera
scene.frame_start = 4; scene.frame_end = 25; scene.frame_set(23)
scene.render.engine = 'BLENDER_EEVEE_NEXT'
scene.cycles.use_denoising = False
scene.cycles.samples = 128
scene.cycles.sampling_pattern = 'TABULATED_SOBOL'
scene.cycles.use_adaptive_sampling = False
scene.cycles.use_light_tree = False
scene.view_settings.view_transform = 'Filmic'
bpy.context.view_layer.update()

